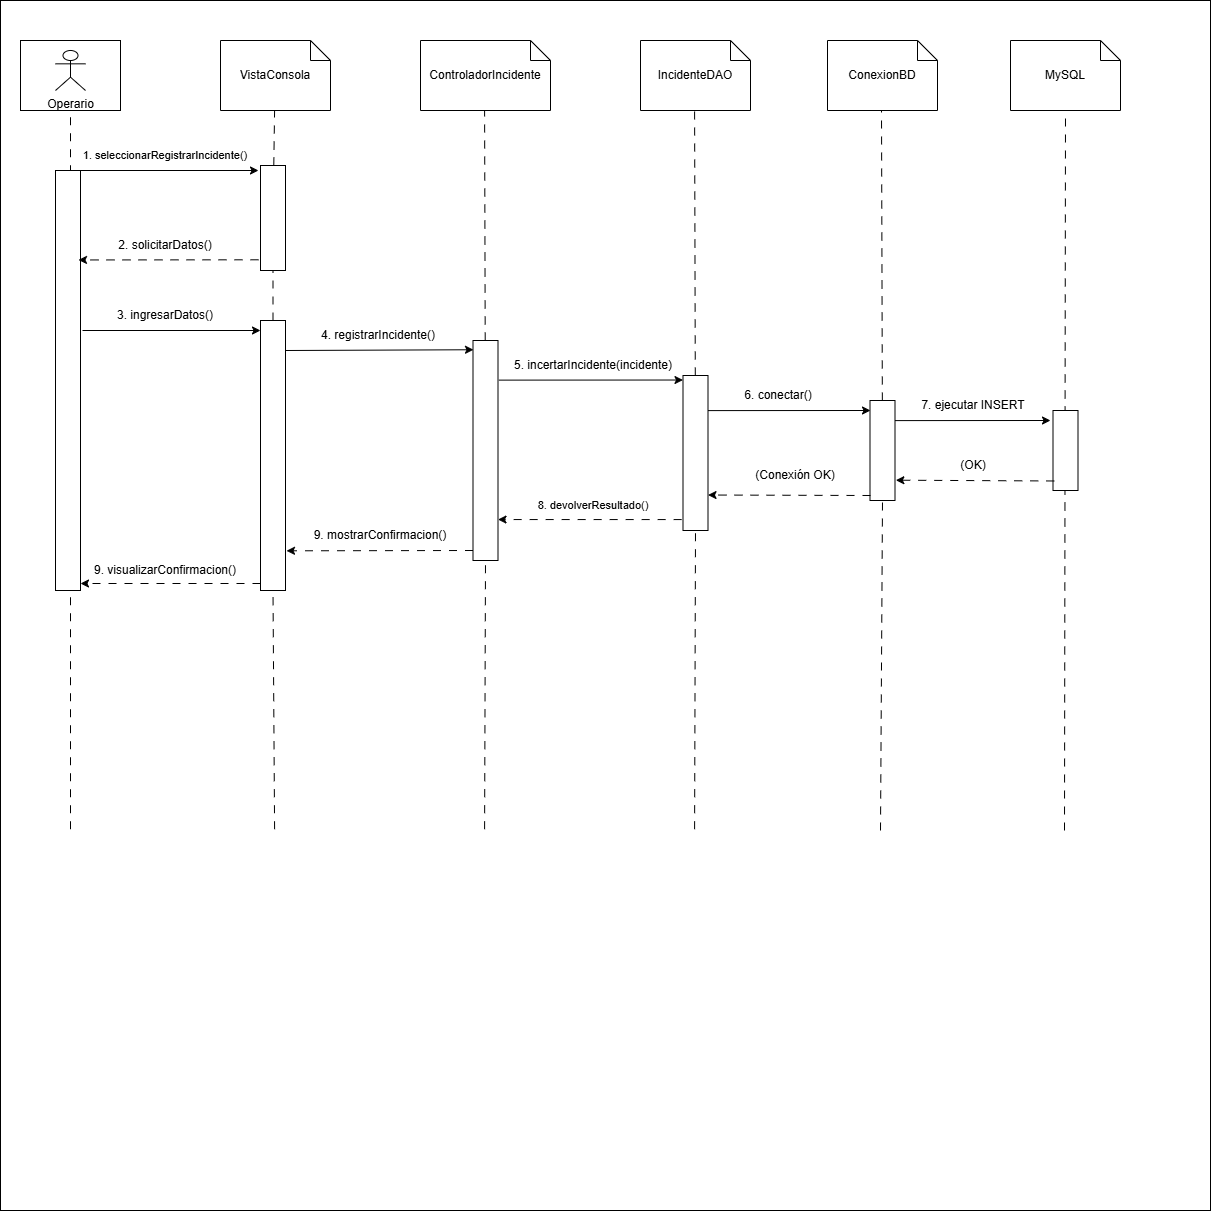

The diagram above was exported from draw.io. Its source (the exported page's mxGraphModel, read from the mxfile embedded in the PNG):
<mxGraphModel dx="895" dy="628" grid="1" gridSize="10" guides="1" tooltips="1" connect="1" arrows="1" fold="1" page="1" pageScale="1" pageWidth="827" pageHeight="1169" math="0" shadow="0">
  <root>
    <mxCell id="0" />
    <mxCell id="1" parent="0" />
    <mxCell id="vGD43821nej27K4vc9L9-17" parent="1" style="whiteSpace=wrap;html=1;aspect=fixed;" value="" vertex="1">
      <mxGeometry height="1210" width="1210" as="geometry" />
    </mxCell>
    <mxCell id="6Haph038dAz92dDGW1kI-2" parent="1" style="rounded=0;whiteSpace=wrap;html=1;" value="" vertex="1">
      <mxGeometry height="70" width="100" x="20" y="40" as="geometry" />
    </mxCell>
    <mxCell id="6Haph038dAz92dDGW1kI-3" parent="1" style="shape=note;size=20;whiteSpace=wrap;html=1;" value="VistaConsola" vertex="1">
      <mxGeometry height="70" width="110" x="220" y="40" as="geometry" />
    </mxCell>
    <mxCell id="6Haph038dAz92dDGW1kI-4" parent="1" style="shape=umlActor;verticalLabelPosition=bottom;verticalAlign=top;html=1;outlineConnect=0;" value="Operario" vertex="1">
      <mxGeometry height="40" width="30" x="55" y="50" as="geometry" />
    </mxCell>
    <mxCell id="6Haph038dAz92dDGW1kI-5" parent="1" style="shape=note;size=20;whiteSpace=wrap;html=1;" value="ControladorIncidente" vertex="1">
      <mxGeometry height="70" width="130" x="420" y="40" as="geometry" />
    </mxCell>
    <mxCell id="6Haph038dAz92dDGW1kI-6" parent="1" style="shape=note;size=20;whiteSpace=wrap;html=1;" value="IncidenteDAO" vertex="1">
      <mxGeometry height="70" width="110" x="640" y="40" as="geometry" />
    </mxCell>
    <mxCell id="6Haph038dAz92dDGW1kI-7" edge="1" parent="1" style="endArrow=none;dashed=1;html=1;rounded=0;entryX=0.5;entryY=1;entryDx=0;entryDy=0;dashPattern=8 8;" target="6Haph038dAz92dDGW1kI-2" value="">
      <mxGeometry height="50" relative="1" width="50" as="geometry">
        <mxPoint x="70" y="828.7272505326705" as="sourcePoint" />
        <mxPoint x="470" y="280" as="targetPoint" />
      </mxGeometry>
    </mxCell>
    <mxCell id="6Haph038dAz92dDGW1kI-8" edge="1" parent="1" source="6Haph038dAz92dDGW1kI-13" style="endArrow=none;dashed=1;html=1;rounded=0;entryX=0.5;entryY=1;entryDx=0;entryDy=0;dashPattern=8 8;" value="">
      <mxGeometry height="50" relative="1" width="50" as="geometry">
        <mxPoint x="274.09000000000003" y="828.7272505326705" as="sourcePoint" />
        <mxPoint x="274.09000000000003" y="110" as="targetPoint" />
      </mxGeometry>
    </mxCell>
    <mxCell id="6Haph038dAz92dDGW1kI-9" edge="1" parent="1" source="6Haph038dAz92dDGW1kI-17" style="endArrow=none;dashed=1;html=1;rounded=0;entryX=0.5;entryY=1;entryDx=0;entryDy=0;dashPattern=8 8;" value="">
      <mxGeometry height="50" relative="1" width="50" as="geometry">
        <mxPoint x="484.09" y="828.7272505326705" as="sourcePoint" />
        <mxPoint x="484.09" y="110" as="targetPoint" />
      </mxGeometry>
    </mxCell>
    <mxCell id="6Haph038dAz92dDGW1kI-10" edge="1" parent="1" source="6Haph038dAz92dDGW1kI-19" style="endArrow=none;dashed=1;html=1;rounded=0;entryX=0.5;entryY=1;entryDx=0;entryDy=0;dashPattern=8 8;" value="">
      <mxGeometry height="50" relative="1" width="50" as="geometry">
        <mxPoint x="694.09" y="828.7272505326705" as="sourcePoint" />
        <mxPoint x="694.09" y="110" as="targetPoint" />
      </mxGeometry>
    </mxCell>
    <mxCell id="6Haph038dAz92dDGW1kI-12" parent="1" style="rounded=0;whiteSpace=wrap;html=1;" value="" vertex="1">
      <mxGeometry height="420" width="25" x="55" y="170" as="geometry" />
    </mxCell>
    <mxCell id="6Haph038dAz92dDGW1kI-14" edge="1" parent="1" source="6Haph038dAz92dDGW1kI-15" style="endArrow=none;dashed=1;html=1;rounded=0;entryX=0.5;entryY=1;entryDx=0;entryDy=0;dashPattern=8 8;" target="6Haph038dAz92dDGW1kI-13" value="">
      <mxGeometry height="50" relative="1" width="50" as="geometry">
        <mxPoint x="274.09000000000003" y="828.7272505326705" as="sourcePoint" />
        <mxPoint x="274.09000000000003" y="110" as="targetPoint" />
      </mxGeometry>
    </mxCell>
    <mxCell id="6Haph038dAz92dDGW1kI-13" parent="1" style="rounded=0;whiteSpace=wrap;html=1;" value="" vertex="1">
      <mxGeometry height="105" width="25" x="260" y="165" as="geometry" />
    </mxCell>
    <mxCell id="6Haph038dAz92dDGW1kI-16" edge="1" parent="1" style="endArrow=none;dashed=1;html=1;rounded=0;entryX=0.5;entryY=1;entryDx=0;entryDy=0;dashPattern=8 8;" target="6Haph038dAz92dDGW1kI-15" value="">
      <mxGeometry height="50" relative="1" width="50" as="geometry">
        <mxPoint x="274.09000000000003" y="828.7272505326705" as="sourcePoint" />
        <mxPoint x="273" y="270" as="targetPoint" />
      </mxGeometry>
    </mxCell>
    <mxCell id="6Haph038dAz92dDGW1kI-15" parent="1" style="rounded=0;whiteSpace=wrap;html=1;" value="" vertex="1">
      <mxGeometry height="270" width="25" x="260" y="320" as="geometry" />
    </mxCell>
    <mxCell id="6Haph038dAz92dDGW1kI-18" edge="1" parent="1" style="endArrow=none;dashed=1;html=1;rounded=0;entryX=0.5;entryY=1;entryDx=0;entryDy=0;dashPattern=8 8;" target="6Haph038dAz92dDGW1kI-17" value="">
      <mxGeometry height="50" relative="1" width="50" as="geometry">
        <mxPoint x="484.09" y="828.7272505326705" as="sourcePoint" />
        <mxPoint x="484.09" y="110" as="targetPoint" />
      </mxGeometry>
    </mxCell>
    <mxCell id="6Haph038dAz92dDGW1kI-17" parent="1" style="rounded=0;whiteSpace=wrap;html=1;" value="" vertex="1">
      <mxGeometry height="220" width="25" x="472.5" y="340" as="geometry" />
    </mxCell>
    <mxCell id="6Haph038dAz92dDGW1kI-20" edge="1" parent="1" style="endArrow=none;dashed=1;html=1;rounded=0;entryX=0.5;entryY=1;entryDx=0;entryDy=0;dashPattern=8 8;" target="6Haph038dAz92dDGW1kI-19" value="">
      <mxGeometry height="50" relative="1" width="50" as="geometry">
        <mxPoint x="694.09" y="828.7272505326705" as="sourcePoint" />
        <mxPoint x="694.09" y="110" as="targetPoint" />
      </mxGeometry>
    </mxCell>
    <mxCell id="6Haph038dAz92dDGW1kI-19" parent="1" style="rounded=0;whiteSpace=wrap;html=1;" value="" vertex="1">
      <mxGeometry height="155" width="25" x="682.5" y="375" as="geometry" />
    </mxCell>
    <mxCell id="6Haph038dAz92dDGW1kI-21" edge="1" parent="1" source="6Haph038dAz92dDGW1kI-12" style="endArrow=classic;html=1;rounded=0;exitX=1;exitY=0;exitDx=0;exitDy=0;" value="">
      <mxGeometry height="50" relative="1" width="50" as="geometry">
        <mxPoint x="420" y="310" as="sourcePoint" />
        <mxPoint x="258" y="170" as="targetPoint" />
      </mxGeometry>
    </mxCell>
    <mxCell id="6Haph038dAz92dDGW1kI-22" edge="1" parent="1" source="6Haph038dAz92dDGW1kI-13" style="endArrow=classic;html=1;rounded=0;exitX=-0.08;exitY=0.898;exitDx=0;exitDy=0;entryX=0.92;entryY=0.213;entryDx=0;entryDy=0;entryPerimeter=0;exitPerimeter=0;dashed=1;dashPattern=8 8;" target="6Haph038dAz92dDGW1kI-12" value="">
      <mxGeometry height="50" relative="1" width="50" as="geometry">
        <mxPoint x="220" y="260" as="sourcePoint" />
        <mxPoint x="398" y="260" as="targetPoint" />
      </mxGeometry>
    </mxCell>
    <mxCell id="6Haph038dAz92dDGW1kI-23" edge="1" parent="1" style="endArrow=classic;html=1;rounded=0;exitX=1;exitY=0;exitDx=0;exitDy=0;" value="">
      <mxGeometry height="50" relative="1" width="50" as="geometry">
        <mxPoint x="82" y="330" as="sourcePoint" />
        <mxPoint x="260" y="330" as="targetPoint" />
      </mxGeometry>
    </mxCell>
    <mxCell id="6Haph038dAz92dDGW1kI-24" edge="1" parent="1" style="endArrow=classic;html=1;rounded=0;exitX=-0.08;exitY=0.898;exitDx=0;exitDy=0;entryX=0.92;entryY=0.213;entryDx=0;entryDy=0;entryPerimeter=0;exitPerimeter=0;dashed=1;dashPattern=8 8;" value="">
      <mxGeometry height="50" relative="1" width="50" as="geometry">
        <mxPoint x="260" y="583" as="sourcePoint" />
        <mxPoint x="80" y="583" as="targetPoint" />
      </mxGeometry>
    </mxCell>
    <mxCell id="6Haph038dAz92dDGW1kI-25" edge="1" parent="1" style="endArrow=classic;html=1;rounded=0;exitX=1;exitY=0;exitDx=0;exitDy=0;entryX=0.02;entryY=0.042;entryDx=0;entryDy=0;entryPerimeter=0;" target="6Haph038dAz92dDGW1kI-17" value="">
      <mxGeometry height="50" relative="1" width="50" as="geometry">
        <mxPoint x="285" y="350" as="sourcePoint" />
        <mxPoint x="463" y="350" as="targetPoint" />
      </mxGeometry>
    </mxCell>
    <mxCell id="6Haph038dAz92dDGW1kI-26" edge="1" parent="1" style="endArrow=classic;html=1;rounded=0;exitX=-0.08;exitY=0.898;exitDx=0;exitDy=0;entryX=1.04;entryY=0.853;entryDx=0;entryDy=0;entryPerimeter=0;exitPerimeter=0;dashed=1;dashPattern=8 8;" target="6Haph038dAz92dDGW1kI-15" value="">
      <mxGeometry height="50" relative="1" width="50" as="geometry">
        <mxPoint x="472.5" y="550" as="sourcePoint" />
        <mxPoint x="292.5" y="550" as="targetPoint" />
      </mxGeometry>
    </mxCell>
    <mxCell id="6Haph038dAz92dDGW1kI-27" edge="1" parent="1" style="endArrow=classic;html=1;rounded=0;entryX=0.02;entryY=0.042;entryDx=0;entryDy=0;entryPerimeter=0;exitX=1.031;exitY=0.455;exitDx=0;exitDy=0;exitPerimeter=0;" value="">
      <mxGeometry height="50" relative="1" width="50" as="geometry">
        <mxPoint x="498.2750000000001" y="379.62" as="sourcePoint" />
        <mxPoint x="682.5" y="379.52" as="targetPoint" />
      </mxGeometry>
    </mxCell>
    <mxCell id="6Haph038dAz92dDGW1kI-29" edge="1" parent="1" style="endArrow=classic;html=1;rounded=0;exitX=-0.08;exitY=0.898;exitDx=0;exitDy=0;exitPerimeter=0;dashed=1;dashPattern=8 8;entryX=1.054;entryY=0.909;entryDx=0;entryDy=0;entryPerimeter=0;" value="">
      <mxGeometry height="50" relative="1" width="50" as="geometry">
        <mxPoint x="681.15" y="519.07" as="sourcePoint" />
        <mxPoint x="497.4999999999999" y="519.0500000000001" as="targetPoint" />
      </mxGeometry>
    </mxCell>
    <mxCell id="6Haph038dAz92dDGW1kI-31" parent="1" style="text;html=1;whiteSpace=wrap;strokeColor=none;fillColor=none;align=center;verticalAlign=middle;rounded=0;" value="&lt;font style=&quot;font-size: 11px;&quot;&gt;1. seleccionarRegistrarIncidente()&lt;/font&gt;" vertex="1">
      <mxGeometry height="30" width="190" x="70" y="140" as="geometry" />
    </mxCell>
    <mxCell id="6Haph038dAz92dDGW1kI-32" parent="1" style="text;html=1;whiteSpace=wrap;strokeColor=none;fillColor=none;align=center;verticalAlign=middle;rounded=0;" value="&lt;font&gt;2. solicitarDatos()&lt;/font&gt;" vertex="1">
      <mxGeometry height="30" width="190" x="70" y="230" as="geometry" />
    </mxCell>
    <mxCell id="6Haph038dAz92dDGW1kI-33" parent="1" style="text;html=1;whiteSpace=wrap;strokeColor=none;fillColor=none;align=center;verticalAlign=middle;rounded=0;" value="&lt;font&gt;3. ingresarDatos()&lt;/font&gt;" vertex="1">
      <mxGeometry height="30" width="190" x="70" y="300" as="geometry" />
    </mxCell>
    <mxCell id="6Haph038dAz92dDGW1kI-34" parent="1" style="text;html=1;whiteSpace=wrap;strokeColor=none;fillColor=none;align=center;verticalAlign=middle;rounded=0;" value="&lt;font&gt;9. visualizarConfirmacion()&lt;/font&gt;" vertex="1">
      <mxGeometry height="30" width="190" x="70" y="555" as="geometry" />
    </mxCell>
    <mxCell id="6Haph038dAz92dDGW1kI-35" parent="1" style="text;html=1;whiteSpace=wrap;strokeColor=none;fillColor=none;align=center;verticalAlign=middle;rounded=0;" value="9. mostrarConfirmacion()" vertex="1">
      <mxGeometry height="30" width="190" x="285" y="520" as="geometry" />
    </mxCell>
    <mxCell id="6Haph038dAz92dDGW1kI-36" parent="1" style="text;html=1;whiteSpace=wrap;strokeColor=none;fillColor=none;align=center;verticalAlign=middle;rounded=0;" value="4. registrarIncidente()" vertex="1">
      <mxGeometry height="30" width="190" x="282.5" y="320" as="geometry" />
    </mxCell>
    <mxCell id="6Haph038dAz92dDGW1kI-37" parent="1" style="text;html=1;whiteSpace=wrap;strokeColor=none;fillColor=none;align=center;verticalAlign=middle;rounded=0;" value="&lt;font&gt;5. incertarIncidente(incidente)&lt;/font&gt;" vertex="1">
      <mxGeometry height="30" width="190" x="497.5" y="350" as="geometry" />
    </mxCell>
    <mxCell id="6Haph038dAz92dDGW1kI-38" parent="1" style="text;html=1;whiteSpace=wrap;strokeColor=none;fillColor=none;align=center;verticalAlign=middle;rounded=0;" value="&lt;font style=&quot;font-size: 11px;&quot;&gt;8. devolverResultado()&lt;/font&gt;" vertex="1">
      <mxGeometry height="30" width="190" x="497.5" y="490" as="geometry" />
    </mxCell>
    <mxCell id="vGD43821nej27K4vc9L9-2" parent="1" style="shape=note;size=20;whiteSpace=wrap;html=1;" value="ConexionBD" vertex="1">
      <mxGeometry height="70" width="110" x="827" y="40" as="geometry" />
    </mxCell>
    <mxCell id="vGD43821nej27K4vc9L9-3" parent="1" style="shape=note;size=20;whiteSpace=wrap;html=1;" value="MySQL" vertex="1">
      <mxGeometry height="70" width="110" x="1010" y="40" as="geometry" />
    </mxCell>
    <mxCell id="vGD43821nej27K4vc9L9-4" edge="1" parent="1" source="vGD43821nej27K4vc9L9-6" style="endArrow=none;dashed=1;html=1;rounded=0;entryX=0.5;entryY=1;entryDx=0;entryDy=0;dashPattern=8 8;" value="">
      <mxGeometry height="50" relative="1" width="50" as="geometry">
        <mxPoint x="880" y="830" as="sourcePoint" />
        <mxPoint x="881" y="110" as="targetPoint" />
      </mxGeometry>
    </mxCell>
    <mxCell id="vGD43821nej27K4vc9L9-5" edge="1" parent="1" style="endArrow=none;dashed=1;html=1;rounded=0;entryX=0.5;entryY=1;entryDx=0;entryDy=0;dashPattern=8 8;" value="">
      <mxGeometry height="50" relative="1" width="50" as="geometry">
        <mxPoint x="1064" y="830" as="sourcePoint" />
        <mxPoint x="1065" y="110" as="targetPoint" />
      </mxGeometry>
    </mxCell>
    <mxCell id="vGD43821nej27K4vc9L9-7" edge="1" parent="1" style="endArrow=none;dashed=1;html=1;rounded=0;entryX=0.5;entryY=1;entryDx=0;entryDy=0;dashPattern=8 8;" target="vGD43821nej27K4vc9L9-6" value="">
      <mxGeometry height="50" relative="1" width="50" as="geometry">
        <mxPoint x="880" y="830" as="sourcePoint" />
        <mxPoint x="881" y="110" as="targetPoint" />
      </mxGeometry>
    </mxCell>
    <mxCell id="vGD43821nej27K4vc9L9-6" parent="1" style="rounded=0;whiteSpace=wrap;html=1;" value="" vertex="1">
      <mxGeometry height="100" width="25" x="869.5" y="400" as="geometry" />
    </mxCell>
    <mxCell id="vGD43821nej27K4vc9L9-8" edge="1" parent="1" style="endArrow=classic;html=1;rounded=0;exitX=1.031;exitY=0.455;exitDx=0;exitDy=0;exitPerimeter=0;" value="">
      <mxGeometry height="50" relative="1" width="50" as="geometry">
        <mxPoint x="707.5" y="410.1" as="sourcePoint" />
        <mxPoint x="870" y="410" as="targetPoint" />
      </mxGeometry>
    </mxCell>
    <mxCell id="vGD43821nej27K4vc9L9-9" parent="1" style="text;html=1;whiteSpace=wrap;strokeColor=none;fillColor=none;align=center;verticalAlign=middle;rounded=0;" value="&lt;font&gt;6. conectar()&lt;/font&gt;" vertex="1">
      <mxGeometry height="30" width="190" x="682.5" y="380" as="geometry" />
    </mxCell>
    <mxCell id="vGD43821nej27K4vc9L9-10" edge="1" parent="1" style="endArrow=classic;html=1;rounded=0;dashed=1;dashPattern=8 8;entryX=1.054;entryY=0.909;entryDx=0;entryDy=0;entryPerimeter=0;" value="">
      <mxGeometry height="50" relative="1" width="50" as="geometry">
        <mxPoint x="870" y="495" as="sourcePoint" />
        <mxPoint x="707.5" y="494.52" as="targetPoint" />
      </mxGeometry>
    </mxCell>
    <mxCell id="vGD43821nej27K4vc9L9-11" parent="1" style="text;html=1;whiteSpace=wrap;strokeColor=none;fillColor=none;align=center;verticalAlign=middle;rounded=0;" value="&lt;font&gt;(Conexión OK)&lt;/font&gt;" vertex="1">
      <mxGeometry height="30" width="190" x="700" y="460" as="geometry" />
    </mxCell>
    <mxCell id="vGD43821nej27K4vc9L9-12" parent="1" style="text;html=1;whiteSpace=wrap;strokeColor=none;fillColor=none;align=center;verticalAlign=middle;rounded=0;" value="7. ejecutar INSERT" vertex="1">
      <mxGeometry height="30" width="190" x="877.5" y="390" as="geometry" />
    </mxCell>
    <mxCell id="vGD43821nej27K4vc9L9-13" edge="1" parent="1" style="endArrow=classic;html=1;rounded=0;exitX=1.031;exitY=0.455;exitDx=0;exitDy=0;exitPerimeter=0;" value="">
      <mxGeometry height="50" relative="1" width="50" as="geometry">
        <mxPoint x="894.5" y="420.1" as="sourcePoint" />
        <mxPoint x="1050" y="420" as="targetPoint" />
      </mxGeometry>
    </mxCell>
    <mxCell id="vGD43821nej27K4vc9L9-14" parent="1" style="rounded=0;whiteSpace=wrap;html=1;" value="" vertex="1">
      <mxGeometry height="80" width="25" x="1052.5" y="410" as="geometry" />
    </mxCell>
    <mxCell id="vGD43821nej27K4vc9L9-15" parent="1" style="text;html=1;whiteSpace=wrap;strokeColor=none;fillColor=none;align=center;verticalAlign=middle;rounded=0;" value="&lt;font&gt;(OK)&lt;/font&gt;" vertex="1">
      <mxGeometry height="30" width="190" x="877.5" y="450" as="geometry" />
    </mxCell>
    <mxCell id="vGD43821nej27K4vc9L9-16" edge="1" parent="1" style="endArrow=classic;html=1;rounded=0;dashed=1;dashPattern=8 8;entryX=1.034;entryY=0.797;entryDx=0;entryDy=0;entryPerimeter=0;" target="vGD43821nej27K4vc9L9-6" value="">
      <mxGeometry height="50" relative="1" width="50" as="geometry">
        <mxPoint x="1053.75" y="480.48" as="sourcePoint" />
        <mxPoint x="900" y="480" as="targetPoint" />
      </mxGeometry>
    </mxCell>
  </root>
</mxGraphModel>